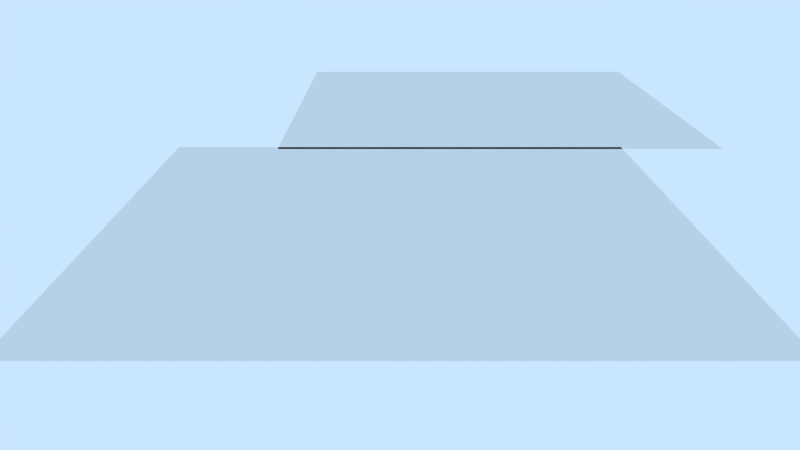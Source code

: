 # Source: game_teste.blend  (saved by Blender 2.79.7; exported with 4.5.12 LTS)
import bpy
from mathutils import Matrix  # noqa: F401  (used for matrix-valued properties, if any)

bpy.ops.wm.read_factory_settings(use_empty=True)
scene = bpy.context.scene
scene.name = '_game_test'

# ---- collections
col_collection_1 = bpy.data.collections.new('Collection 1'); scene.collection.children.link(col_collection_1)
col_bau = bpy.data.collections.new('bau')  # instanced only; not linked into the scene
col_dors = bpy.data.collections.new('Dors')  # instanced only; not linked into the scene
col_player = bpy.data.collections.new('_player')  # instanced only; not linked into the scene

# ---- world
world_world = bpy.data.worlds.new('World'); scene.world = world_world
world_world.color = (0.5853, 0.7879, 1.0)
world_world.use_sun_shadow = False
world_world.sun_shadow_jitter_overblur = 0.0

# ---- cameras
cam_camera = bpy.data.cameras.new('Camera')
cam_camera.clip_end = 100.0
cam_camera.lens = 35.0
cam_camera.sensor_width = 32.0
cam_camera.sensor_height = 18.0
cam_camera.display_size = 2.0
cam_camera.dof.focus_distance = 0.0
cam_camera.dof.aperture_fstop = 128.0
cam_camera.dof.aperture_blades = 6

# ---- meshes
me_plane_002 = bpy.data.meshes.new('Plane.002')
me_plane_002.from_pydata([(-8.82, -8.82, 0.0), (8.82, -8.82, 0.0), (-8.82, 8.82, 0.0), (8.82, 8.82, 0.0)], [], [(0, 1, 3, 2)])
me_plane_002.use_remesh_preserve_volume = False
me_plane_002.use_remesh_preserve_attributes = False
me_plane_002.use_mirror_vertex_groups = False
me_plane_002.update()
me_plane = bpy.data.meshes.new('Plane')
me_plane.from_pydata([(-8.82, -8.82, 0.0), (8.82, -8.82, 0.0), (-8.82, 8.82, 0.0), (8.82, 8.82, 0.0)], [], [(0, 1, 3, 2)])
me_plane.use_remesh_preserve_volume = False
me_plane.use_remesh_preserve_attributes = False
me_plane.use_mirror_vertex_groups = False
me_plane.update()

# ---- objects
ob_bau = bpy.data.objects.new('bau', None)
ob_plane_002 = bpy.data.objects.new('Plane.002', me_plane_002)
ob_dors_002 = bpy.data.objects.new('Dors.002', None)
ob_camera = bpy.data.objects.new('Camera', cam_camera)
ob_dors = bpy.data.objects.new('Dors', None)
ob_player = bpy.data.objects.new('_player', None)
ob_plane = bpy.data.objects.new('Plane', me_plane)

# ---- transforms, parenting, visibility, modifiers, constraints
ob_bau.location = (0.181, -5.162, 0.7868)
ob_bau.show_instancer_for_render = False
ob_bau.instance_type = 'COLLECTION'
ob_bau.lineart.crease_threshold = 0.0
ob_plane_002.location = (3.972, 17.35, 0.0)
ob_plane_002.lineart.crease_threshold = 0.0
ob_dors_002.location = (7.597, 7.038, 1.263)
ob_dors_002.rotation_euler = (0.0, 0.0, 0.01002)
ob_dors_002.show_instancer_for_render = False
ob_dors_002.instance_type = 'COLLECTION'
ob_dors_002.lineart.crease_threshold = 0.0
ob_camera.location = (0.0, -25.12, 8.884)
ob_camera.rotation_euler = (1.226, -0.0, 0.0)
ob_camera.lineart.crease_threshold = 0.0
ob_dors.location = (0.0, 6.955, 1.263)
ob_dors.show_instancer_for_render = False
ob_dors.instance_type = 'COLLECTION'
ob_dors.lineart.crease_threshold = 0.0
ob_player.location = (0.0, 0.0, 0.0)
ob_player.show_instancer_for_render = False
ob_player.instance_type = 'COLLECTION'
ob_player.lineart.crease_threshold = 0.0
ob_plane.location = (0.0, 0.0, 0.0)
ob_plane.lineart.crease_threshold = 0.0
ob_bau.instance_collection = col_bau
ob_dors_002.instance_collection = col_dors
ob_dors.instance_collection = col_dors
ob_player.instance_collection = col_player

# ---- collection membership
col_collection_1.objects.link(ob_bau)
col_collection_1.objects.link(ob_plane_002)
col_collection_1.objects.link(ob_dors_002)
col_collection_1.objects.link(ob_camera)
col_collection_1.objects.link(ob_dors)
col_collection_1.objects.link(ob_player)
col_collection_1.objects.link(ob_plane)

# ---- scene / render settings (as saved in the file)
scene.camera = ob_camera
scene.frame_start = 1; scene.frame_end = 250; scene.frame_set(250)
scene.render.engine = 'BLENDER_EEVEE_NEXT'
scene.render.resolution_percentage = 50
scene.render.dither_intensity = 0.0
scene.cycles.use_denoising = False
scene.cycles.samples = 128
scene.cycles.sampling_pattern = 'TABULATED_SOBOL'
scene.cycles.use_adaptive_sampling = False
scene.cycles.use_light_tree = False
scene.view_settings.view_transform = 'Standard'
bpy.context.view_layer.update()
